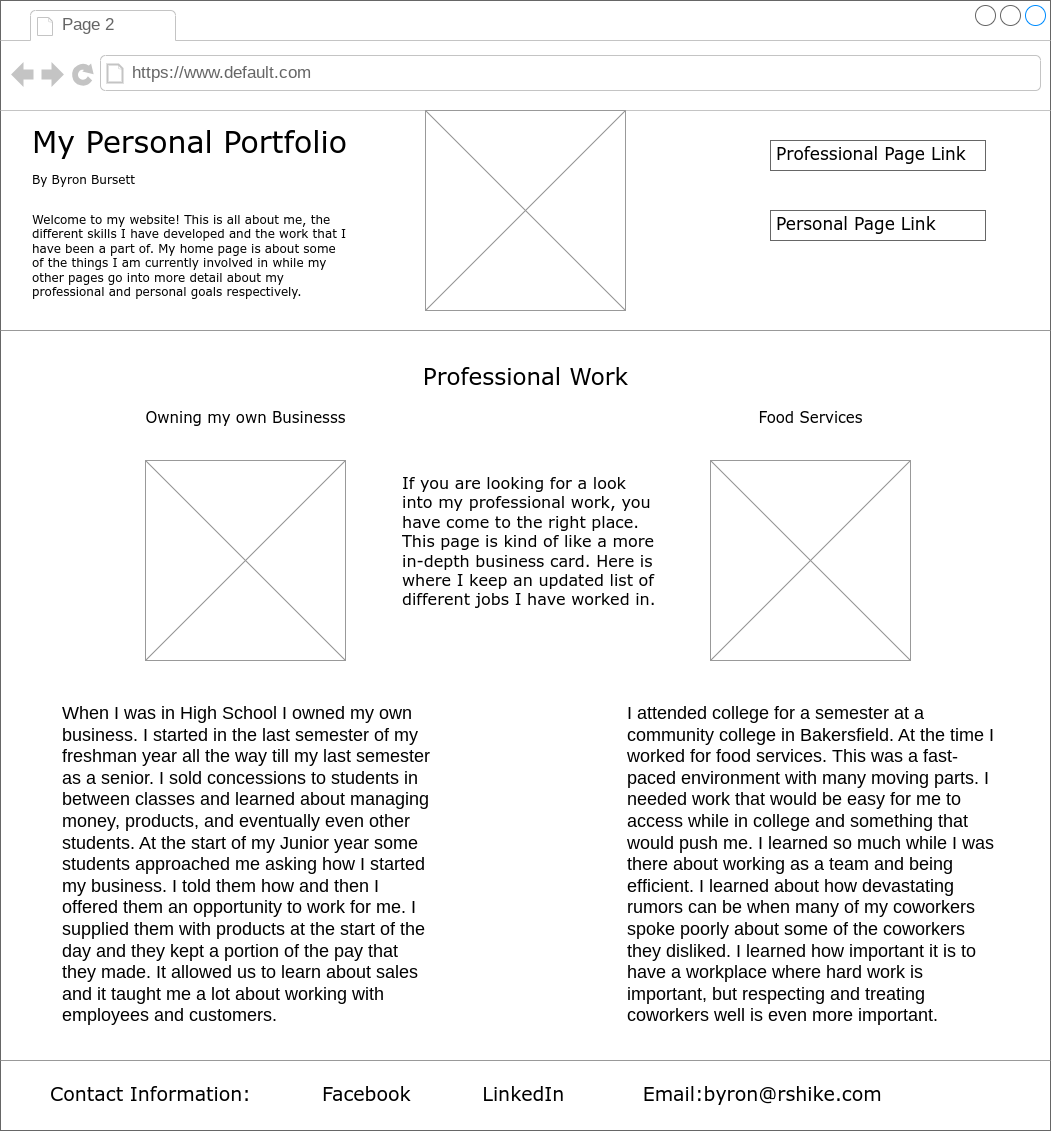

The diagram above was exported from draw.io. Its source (the exported page's mxGraphModel, read from the mxfile embedded in the PNG):
<mxGraphModel dx="1222" dy="592" grid="1" gridSize="10" guides="1" tooltips="1" connect="1" arrows="1" fold="1" page="1" pageScale="1" pageWidth="1100" pageHeight="850" background="#ffffff" math="0" shadow="0">
  <root>
    <mxCell id="0" />
    <mxCell id="1" parent="0" />
    <mxCell id="7026571954dc6520-1" value="" style="strokeWidth=1;shadow=0;dashed=0;align=center;html=1;shape=mxgraph.mockup.containers.browserWindow;rSize=0;strokeColor=#666666;mainText=,;recursiveResize=0;rounded=0;labelBackgroundColor=none;fontFamily=Verdana;fontSize=12" parent="1" vertex="1">
      <mxGeometry x="30" y="20" width="1050" height="1130" as="geometry" />
    </mxCell>
    <mxCell id="7026571954dc6520-2" value="Page 2" style="strokeWidth=1;shadow=0;dashed=0;align=center;html=1;shape=mxgraph.mockup.containers.anchor;fontSize=17;fontColor=#666666;align=left;" parent="7026571954dc6520-1" vertex="1">
      <mxGeometry x="60" y="12" width="110" height="26" as="geometry" />
    </mxCell>
    <mxCell id="7026571954dc6520-3" value="https://www.default.com" style="strokeWidth=1;shadow=0;dashed=0;align=center;html=1;shape=mxgraph.mockup.containers.anchor;rSize=0;fontSize=17;fontColor=#666666;align=left;" parent="7026571954dc6520-1" vertex="1">
      <mxGeometry x="130" y="60" width="250" height="26" as="geometry" />
    </mxCell>
    <mxCell id="7026571954dc6520-4" value="My Personal Portfolio" style="text;html=1;points=[];align=left;verticalAlign=top;spacingTop=-4;fontSize=30;fontFamily=Verdana" parent="7026571954dc6520-1" vertex="1">
      <mxGeometry x="30" y="120" width="340" height="50" as="geometry" />
    </mxCell>
    <mxCell id="7026571954dc6520-7" value="Welcome to my website! This is all about me, the different skills I have developed and the work that I have been a part of. My home page is about some of the things I am currently involved in while my other pages go into more detail about my professional and personal goals respectively." style="text;html=1;points=[];align=left;verticalAlign=top;spacingTop=-4;fontSize=12;fontFamily=Verdana;whiteSpace=wrap;" parent="7026571954dc6520-1" vertex="1">
      <mxGeometry x="30" y="210" width="320" height="85" as="geometry" />
    </mxCell>
    <mxCell id="7026571954dc6520-9" value="By Byron Bursett" style="text;html=1;points=[];align=left;verticalAlign=top;spacingTop=-4;fontSize=12;fontFamily=Verdana;whiteSpace=wrap;" parent="7026571954dc6520-1" vertex="1">
      <mxGeometry x="30" y="170" width="240" height="40" as="geometry" />
    </mxCell>
    <mxCell id="7026571954dc6520-15" value="" style="verticalLabelPosition=bottom;shadow=0;dashed=0;align=center;html=1;verticalAlign=top;strokeWidth=1;shape=mxgraph.mockup.markup.line;strokeColor=#999999;rounded=0;labelBackgroundColor=none;fillColor=#ffffff;fontFamily=Verdana;fontSize=12;fontColor=#000000;" parent="7026571954dc6520-1" vertex="1">
      <mxGeometry y="320" width="1050" height="20" as="geometry" />
    </mxCell>
    <mxCell id="7026571954dc6520-16" value="Owning my own Businesss" style="text;html=1;points=[];align=center;verticalAlign=top;spacingTop=-4;fontSize=15;fontFamily=Verdana" parent="7026571954dc6520-1" vertex="1">
      <mxGeometry x="110" y="405" width="270" height="30" as="geometry" />
    </mxCell>
    <mxCell id="7026571954dc6520-17" value="&lt;font style=&quot;font-size: 18px;&quot;&gt;When I was in High School I owned my own business. I started in the last semester of my freshman year all the way till my last semester as a senior. I sold concessions to students in between classes and learned about managing money, products, and eventually even other students. At the start of my Junior year some students approached me asking how I started my business. I told them how and then I offered them an opportunity to work for me. I supplied them with products at the start of the day and they kept a portion of the pay that they made. It allowed us to learn about sales and it taught me a lot about working with employees and customers.&lt;/font&gt;" style="text;spacingTop=-5;whiteSpace=wrap;html=1;align=left;fontSize=12;fontFamily=Helvetica;fillColor=none;strokeColor=none;rounded=0;shadow=1;labelBackgroundColor=none;" parent="7026571954dc6520-1" vertex="1">
      <mxGeometry x="60" y="700" width="370" height="400" as="geometry" />
    </mxCell>
    <mxCell id="7026571954dc6520-20" value="&lt;font style=&quot;font-size: 16px;&quot;&gt;If you are looking for a look into my professional work, you have come to the right place. This page is kind of like a more in-depth business card. Here is where I keep an updated list of different jobs I have worked in.&lt;/font&gt;" style="text;html=1;points=[];align=left;verticalAlign=top;spacingTop=-4;fontSize=12;fontFamily=Verdana;whiteSpace=wrap;" parent="7026571954dc6520-1" vertex="1">
      <mxGeometry x="400" y="470" width="260" height="180" as="geometry" />
    </mxCell>
    <mxCell id="7026571954dc6520-22" value="" style="verticalLabelPosition=bottom;shadow=0;dashed=0;align=center;html=1;verticalAlign=top;strokeWidth=1;shape=mxgraph.mockup.graphics.simpleIcon;strokeColor=#999999;fillColor=#ffffff;rounded=0;labelBackgroundColor=none;fontFamily=Verdana;fontSize=12;fontColor=#000000;" parent="7026571954dc6520-1" vertex="1">
      <mxGeometry x="145" y="460" width="200" height="200" as="geometry" />
    </mxCell>
    <mxCell id="7026571954dc6520-31" value="&lt;font style=&quot;font-size: 23px;&quot;&gt;Professional Work&lt;/font&gt;" style="text;html=1;points=[];align=center;verticalAlign=top;spacingTop=-4;fontSize=15;fontFamily=Verdana" parent="7026571954dc6520-1" vertex="1">
      <mxGeometry x="365" y="360" width="320" height="30" as="geometry" />
    </mxCell>
    <mxCell id="iGbbvll7Azq8Odq1uyO0-1" value="" style="verticalLabelPosition=bottom;shadow=0;dashed=0;align=center;html=1;verticalAlign=top;strokeWidth=1;shape=mxgraph.mockup.graphics.simpleIcon;strokeColor=#999999;fillColor=#ffffff;rounded=0;labelBackgroundColor=none;fontFamily=Verdana;fontSize=12;fontColor=#000000;" vertex="1" parent="7026571954dc6520-1">
      <mxGeometry x="425" y="110" width="200" height="200" as="geometry" />
    </mxCell>
    <mxCell id="iGbbvll7Azq8Odq1uyO0-2" value="&lt;font color=&quot;#000000&quot; face=&quot;Verdana&quot;&gt;Professional Page Link&lt;/font&gt;" style="strokeWidth=1;shadow=0;dashed=0;align=center;html=1;shape=mxgraph.mockup.text.textBox;fontColor=#666666;align=left;fontSize=17;spacingLeft=4;spacingTop=-3;whiteSpace=wrap;strokeColor=#666666;mainText=" vertex="1" parent="7026571954dc6520-1">
      <mxGeometry x="770" y="140" width="215" height="30" as="geometry" />
    </mxCell>
    <mxCell id="iGbbvll7Azq8Odq1uyO0-3" value="&lt;font color=&quot;#000000&quot; face=&quot;Verdana&quot;&gt;Personal Page Link&lt;/font&gt;" style="strokeWidth=1;shadow=0;dashed=0;align=center;html=1;shape=mxgraph.mockup.text.textBox;fontColor=#666666;align=left;fontSize=17;spacingLeft=4;spacingTop=-3;whiteSpace=wrap;strokeColor=#666666;mainText=" vertex="1" parent="7026571954dc6520-1">
      <mxGeometry x="770" y="210" width="215" height="30" as="geometry" />
    </mxCell>
    <mxCell id="iGbbvll7Azq8Odq1uyO0-5" value="" style="verticalLabelPosition=bottom;shadow=0;dashed=0;align=center;html=1;verticalAlign=top;strokeWidth=1;shape=mxgraph.mockup.graphics.simpleIcon;strokeColor=#999999;fillColor=#ffffff;rounded=0;labelBackgroundColor=none;fontFamily=Verdana;fontSize=12;fontColor=#000000;" vertex="1" parent="7026571954dc6520-1">
      <mxGeometry x="710" y="460" width="200" height="200" as="geometry" />
    </mxCell>
    <mxCell id="iGbbvll7Azq8Odq1uyO0-6" value="Food Services" style="text;html=1;points=[];align=center;verticalAlign=top;spacingTop=-4;fontSize=15;fontFamily=Verdana" vertex="1" parent="7026571954dc6520-1">
      <mxGeometry x="675" y="405" width="270" height="30" as="geometry" />
    </mxCell>
    <mxCell id="iGbbvll7Azq8Odq1uyO0-7" value="&lt;font style=&quot;font-size: 18px;&quot;&gt;I attended college for a semester at a community college in Bakersfield. At the time I worked for food services. This was a fast-paced environment with many moving parts. I needed work that would be easy for me to access while in college and something that would push me. I learned so much while I was there about working as a team and being efficient. I learned about how devastating rumors can be when many of my coworkers spoke poorly about some of the coworkers they disliked. I learned how important it is to have a workplace where hard work is important, but respecting and treating coworkers well is even more important.&lt;/font&gt;" style="text;spacingTop=-5;whiteSpace=wrap;html=1;align=left;fontSize=12;fontFamily=Helvetica;fillColor=none;strokeColor=none;rounded=0;shadow=1;labelBackgroundColor=none;" vertex="1" parent="7026571954dc6520-1">
      <mxGeometry x="625" y="700" width="370" height="400" as="geometry" />
    </mxCell>
    <mxCell id="iGbbvll7Azq8Odq1uyO0-9" value="" style="verticalLabelPosition=bottom;shadow=0;dashed=0;align=center;html=1;verticalAlign=top;strokeWidth=1;shape=mxgraph.mockup.markup.line;strokeColor=#999999;rounded=0;labelBackgroundColor=none;fillColor=#ffffff;fontFamily=Verdana;fontSize=12;fontColor=#000000;" vertex="1" parent="7026571954dc6520-1">
      <mxGeometry y="1050" width="1050" height="20" as="geometry" />
    </mxCell>
    <mxCell id="iGbbvll7Azq8Odq1uyO0-10" value="&lt;font style=&quot;font-size: 19px;&quot;&gt;Contact Information:&lt;/font&gt;" style="text;html=1;points=[];align=center;verticalAlign=top;spacingTop=-4;fontSize=15;fontFamily=Verdana" vertex="1" parent="7026571954dc6520-1">
      <mxGeometry x="15" y="1080" width="270" height="30" as="geometry" />
    </mxCell>
    <mxCell id="iGbbvll7Azq8Odq1uyO0-11" value="&lt;font style=&quot;font-size: 19px;&quot;&gt;Facebook &lt;span style=&quot;white-space: pre;&quot;&gt;&#09;&lt;span style=&quot;white-space: pre;&quot;&gt;&#09;&lt;/span&gt;&lt;/span&gt;LinkedIn &lt;span style=&quot;white-space: pre;&quot;&gt;&#09;&lt;/span&gt;&lt;span style=&quot;white-space: pre;&quot;&gt;&#09;&lt;/span&gt;Email:byron@rshike.com&lt;/font&gt;" style="text;html=1;points=[];align=left;verticalAlign=top;spacingTop=-4;fontSize=15;fontFamily=Verdana" vertex="1" parent="7026571954dc6520-1">
      <mxGeometry x="320" y="1080" width="710" height="30" as="geometry" />
    </mxCell>
  </root>
</mxGraphModel>